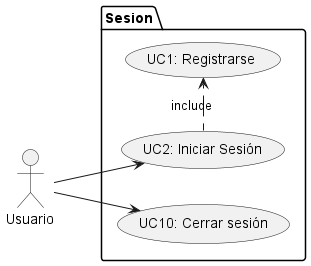

The diagram above was rendered by PlantUML. Its source (embedded in the PNG):
@startuml diagrama_casos_uso

' skinparam actorStyle awesome

left to right direction

:Usuario: as usuario



package Sesion {
    
    usecase "UC2: Iniciar Sesión" as UC2
    usecase "UC1: Registrarse" as UC1
    usecase "UC10: Cerrar sesión" as UC10
}


usuario --> UC2

usuario --> UC10



UC2 .> UC1 : include


@enduml